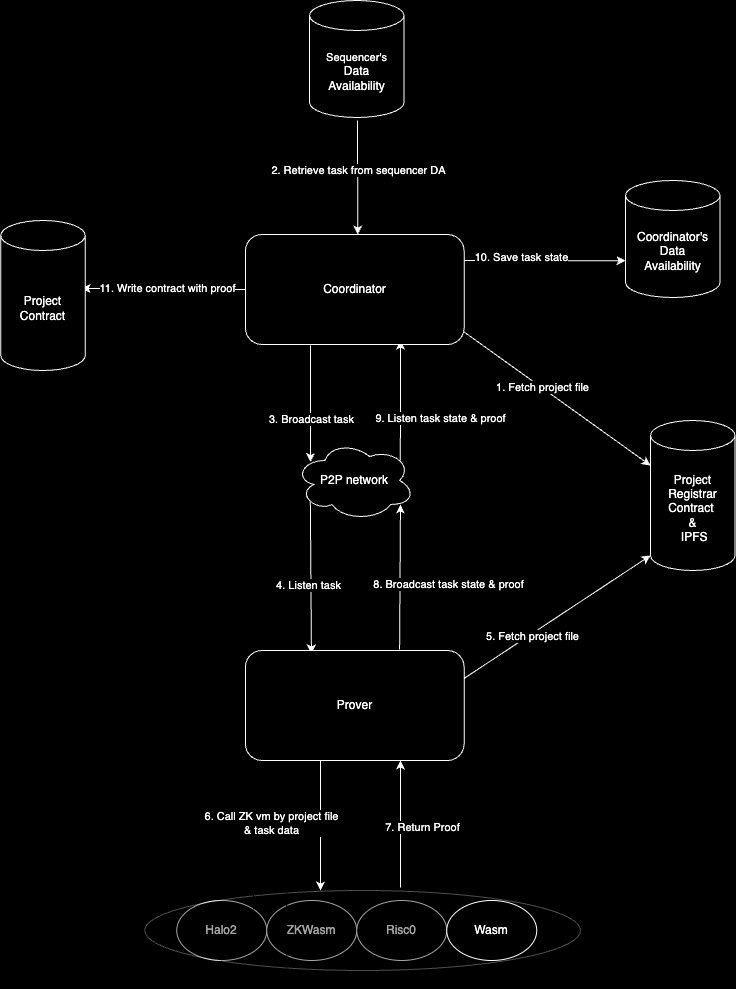

The diagram above was exported from draw.io. Its source (the exported page's mxGraphModel, read from the mxfile embedded in the PNG):
<mxGraphModel dx="1026" dy="685" grid="1" gridSize="10" guides="1" tooltips="1" connect="1" arrows="1" fold="1" page="1" pageScale="1" pageWidth="827" pageHeight="1169" background="#000000" math="0" shadow="0">
  <root>
    <mxCell id="0" />
    <mxCell id="1" parent="0" />
    <mxCell id="P-kxANTKAj5TKY9pIXBq-6" value="&lt;div&gt;&lt;span style=&quot;font-size: 11px; text-wrap: nowrap;&quot;&gt;Sequencer's&lt;/span&gt;&lt;br&gt;&lt;/div&gt;Data &lt;br&gt;Availability" style="shape=cylinder3;whiteSpace=wrap;html=1;boundedLbl=1;backgroundOutline=1;size=15;fontColor=#FFFFFF;labelBackgroundColor=#000000;strokeColor=#FFFFFF;fillColor=#000000;" parent="1" vertex="1">
      <mxGeometry x="319" y="10" width="94.5" height="117" as="geometry" />
    </mxCell>
    <mxCell id="P-kxANTKAj5TKY9pIXBq-17" value="" style="endArrow=classic;html=1;rounded=0;fontColor=#FFFFFF;labelBackgroundColor=#000000;strokeColor=#FFFFFF;entryX=0.5;entryY=0;entryDx=0;entryDy=0;" parent="1" edge="1">
      <mxGeometry width="50" height="50" relative="1" as="geometry">
        <mxPoint x="367" y="130" as="sourcePoint" />
        <mxPoint x="367.25" y="244" as="targetPoint" />
      </mxGeometry>
    </mxCell>
    <mxCell id="P-kxANTKAj5TKY9pIXBq-18" value="2. Retrieve task from sequencer DA" style="edgeLabel;html=1;align=center;verticalAlign=middle;resizable=0;points=[];fontColor=#FFFFFF;labelBackgroundColor=#000000;" parent="P-kxANTKAj5TKY9pIXBq-17" vertex="1" connectable="0">
      <mxGeometry x="0.1673" relative="1" as="geometry">
        <mxPoint y="-17" as="offset" />
      </mxGeometry>
    </mxCell>
    <mxCell id="P-kxANTKAj5TKY9pIXBq-19" value="P2P network" style="ellipse;shape=cloud;whiteSpace=wrap;html=1;fontColor=#FFFFFF;labelBackgroundColor=#000000;fillColor=#000000;strokeColor=#FFFFFF;" parent="1" vertex="1">
      <mxGeometry x="304.25" y="450" width="120" height="80" as="geometry" />
    </mxCell>
    <mxCell id="P-kxANTKAj5TKY9pIXBq-20" value="" style="endArrow=classic;html=1;rounded=0;entryX=0.131;entryY=0.269;entryDx=0;entryDy=0;entryPerimeter=0;exitX=0.298;exitY=1.009;exitDx=0;exitDy=0;exitPerimeter=0;fontColor=#FFFFFF;labelBackgroundColor=#000000;strokeColor=#FFFFFF;" parent="1" source="MUwIb_nid50ch_WboTgN-5" target="P-kxANTKAj5TKY9pIXBq-19" edge="1">
      <mxGeometry width="50" height="50" relative="1" as="geometry">
        <mxPoint x="318.9920000000002" y="306.009" as="sourcePoint" />
        <mxPoint x="340" y="577" as="targetPoint" />
      </mxGeometry>
    </mxCell>
    <mxCell id="P-kxANTKAj5TKY9pIXBq-21" value="3. Broadcast task" style="edgeLabel;html=1;align=center;verticalAlign=middle;resizable=0;points=[];fontColor=#FFFFFF;labelBackgroundColor=#000000;" parent="P-kxANTKAj5TKY9pIXBq-20" vertex="1" connectable="0">
      <mxGeometry x="0.0208" relative="1" as="geometry">
        <mxPoint y="15" as="offset" />
      </mxGeometry>
    </mxCell>
    <mxCell id="P-kxANTKAj5TKY9pIXBq-22" value="" style="endArrow=classic;html=1;rounded=0;exitX=0.88;exitY=0.25;exitDx=0;exitDy=0;exitPerimeter=0;fontColor=#FFFFFF;labelBackgroundColor=#000000;strokeColor=#FFFFFF;entryX=0.709;entryY=0.964;entryDx=0;entryDy=0;entryPerimeter=0;" parent="1" source="P-kxANTKAj5TKY9pIXBq-19" target="MUwIb_nid50ch_WboTgN-5" edge="1">
      <mxGeometry width="50" height="50" relative="1" as="geometry">
        <mxPoint x="379" y="493" as="sourcePoint" />
        <mxPoint x="409" y="360" as="targetPoint" />
      </mxGeometry>
    </mxCell>
    <mxCell id="MUwIb_nid50ch_WboTgN-4" value="&lt;font color=&quot;#ffffff&quot;&gt;&lt;span style=&quot;background-color: rgb(0, 0, 0);&quot;&gt;9. Listen task state &amp;amp; proof&lt;/span&gt;&lt;/font&gt;" style="edgeLabel;html=1;align=center;verticalAlign=middle;resizable=0;points=[];" vertex="1" connectable="0" parent="P-kxANTKAj5TKY9pIXBq-22">
      <mxGeometry x="-0.1323" y="-1" relative="1" as="geometry">
        <mxPoint x="39" y="9" as="offset" />
      </mxGeometry>
    </mxCell>
    <mxCell id="P-kxANTKAj5TKY9pIXBq-27" value="" style="endArrow=classic;html=1;rounded=0;exitX=0.13;exitY=0.77;exitDx=0;exitDy=0;exitPerimeter=0;fontColor=#FFFFFF;labelBackgroundColor=#000000;strokeColor=#FFFFFF;entryX=0.302;entryY=0.027;entryDx=0;entryDy=0;entryPerimeter=0;" parent="1" source="P-kxANTKAj5TKY9pIXBq-19" edge="1" target="MUwIb_nid50ch_WboTgN-8">
      <mxGeometry width="50" height="50" relative="1" as="geometry">
        <mxPoint x="320" y="557" as="sourcePoint" />
        <mxPoint x="320" y="685.9970000000001" as="targetPoint" />
      </mxGeometry>
    </mxCell>
    <mxCell id="P-kxANTKAj5TKY9pIXBq-29" value="4. Listen task" style="edgeLabel;html=1;align=center;verticalAlign=middle;resizable=0;points=[];fontColor=#FFFFFF;labelBackgroundColor=#000000;" parent="P-kxANTKAj5TKY9pIXBq-27" vertex="1" connectable="0">
      <mxGeometry x="-0.0119" y="-2" relative="1" as="geometry">
        <mxPoint x="-1" y="8" as="offset" />
      </mxGeometry>
    </mxCell>
    <mxCell id="P-kxANTKAj5TKY9pIXBq-30" value="" style="endArrow=classic;html=1;rounded=0;exitX=0.705;exitY=-0.009;exitDx=0;exitDy=0;exitPerimeter=0;fontColor=#FFFFFF;labelBackgroundColor=#000000;strokeColor=#FFFFFF;entryX=0.881;entryY=0.8;entryDx=0;entryDy=0;entryPerimeter=0;" parent="1" source="MUwIb_nid50ch_WboTgN-8" target="P-kxANTKAj5TKY9pIXBq-19" edge="1">
      <mxGeometry width="50" height="50" relative="1" as="geometry">
        <mxPoint x="407.9480000000001" y="683.991" as="sourcePoint" />
        <mxPoint x="410" y="520" as="targetPoint" />
      </mxGeometry>
    </mxCell>
    <mxCell id="P-kxANTKAj5TKY9pIXBq-31" value="8. Broadcast&amp;nbsp;task state &amp;amp; proof" style="edgeLabel;html=1;align=center;verticalAlign=middle;resizable=0;points=[];fontColor=#FFFFFF;labelBackgroundColor=#000000;" parent="P-kxANTKAj5TKY9pIXBq-30" vertex="1" connectable="0">
      <mxGeometry x="0.0603" y="1" relative="1" as="geometry">
        <mxPoint x="49" y="11" as="offset" />
      </mxGeometry>
    </mxCell>
    <mxCell id="P-kxANTKAj5TKY9pIXBq-34" value="Halo2" style="ellipse;whiteSpace=wrap;html=1;fontColor=#FFFFFF;labelBackgroundColor=#000000;fillColor=#000000;strokeColor=#FFFFFF;" parent="1" vertex="1">
      <mxGeometry x="186.25" y="910" width="90" height="60" as="geometry" />
    </mxCell>
    <mxCell id="P-kxANTKAj5TKY9pIXBq-36" value="ZKWasm" style="ellipse;whiteSpace=wrap;html=1;fontColor=#FFFFFF;labelBackgroundColor=#000000;fillColor=#000000;strokeColor=#FFFFFF;" parent="1" vertex="1">
      <mxGeometry x="276.25" y="910" width="90" height="60" as="geometry" />
    </mxCell>
    <mxCell id="P-kxANTKAj5TKY9pIXBq-37" value="Risc0" style="ellipse;whiteSpace=wrap;html=1;fontColor=#FFFFFF;labelBackgroundColor=#000000;fillColor=#000000;strokeColor=#FFFFFF;" parent="1" vertex="1">
      <mxGeometry x="366.25" y="910" width="90" height="60" as="geometry" />
    </mxCell>
    <mxCell id="P-kxANTKAj5TKY9pIXBq-38" value="" style="ellipse;whiteSpace=wrap;html=1;opacity=30;shadow=1;fontColor=#FFFFFF;labelBackgroundColor=#000000;fillColor=#000000;strokeColor=#FFFFFF;strokeWidth=1;" parent="1" vertex="1">
      <mxGeometry x="154.25" y="900" width="435.75" height="80" as="geometry" />
    </mxCell>
    <mxCell id="P-kxANTKAj5TKY9pIXBq-43" value="" style="endArrow=classic;html=1;rounded=0;fontColor=#FFFFFF;labelBackgroundColor=#000000;strokeColor=#FFFFFF;" parent="1" edge="1">
      <mxGeometry width="50" height="50" relative="1" as="geometry">
        <mxPoint x="330" y="760" as="sourcePoint" />
        <mxPoint x="330" y="900" as="targetPoint" />
      </mxGeometry>
    </mxCell>
    <mxCell id="P-kxANTKAj5TKY9pIXBq-44" value="6. Call ZK vm by project file&lt;br&gt;&amp;amp; task data" style="edgeLabel;html=1;align=center;verticalAlign=middle;resizable=0;points=[];fontColor=#FFFFFF;labelBackgroundColor=#000000;" parent="P-kxANTKAj5TKY9pIXBq-43" vertex="1" connectable="0">
      <mxGeometry x="-0.4286" y="3" relative="1" as="geometry">
        <mxPoint x="-53" y="32" as="offset" />
      </mxGeometry>
    </mxCell>
    <mxCell id="P-kxANTKAj5TKY9pIXBq-46" value="" style="endArrow=classic;html=1;rounded=0;exitX=1;exitY=0.5;exitDx=0;exitDy=0;fontColor=#FFFFFF;labelBackgroundColor=#000000;strokeColor=#FFFFFF;entryX=0;entryY=1;entryDx=0;entryDy=-15;entryPerimeter=0;" parent="1" target="P-kxANTKAj5TKY9pIXBq-55" edge="1">
      <mxGeometry width="50" height="50" relative="1" as="geometry">
        <mxPoint x="430.25" y="716.5" as="sourcePoint" />
        <mxPoint x="562" y="716.5" as="targetPoint" />
      </mxGeometry>
    </mxCell>
    <mxCell id="P-kxANTKAj5TKY9pIXBq-47" value="5. Fetch project file" style="edgeLabel;html=1;align=center;verticalAlign=middle;resizable=0;points=[];fontColor=#FFFFFF;labelBackgroundColor=#000000;" parent="P-kxANTKAj5TKY9pIXBq-46" vertex="1" connectable="0">
      <mxGeometry x="-0.04" relative="1" as="geometry">
        <mxPoint x="1" y="2" as="offset" />
      </mxGeometry>
    </mxCell>
    <mxCell id="P-kxANTKAj5TKY9pIXBq-48" value="" style="endArrow=classic;html=1;rounded=0;exitX=0.587;exitY=-0.037;exitDx=0;exitDy=0;exitPerimeter=0;fontColor=#FFFFFF;labelBackgroundColor=#000000;strokeColor=#FFFFFF;entryX=0.709;entryY=1;entryDx=0;entryDy=0;entryPerimeter=0;" parent="1" source="P-kxANTKAj5TKY9pIXBq-38" target="MUwIb_nid50ch_WboTgN-8" edge="1">
      <mxGeometry width="50" height="50" relative="1" as="geometry">
        <mxPoint x="407.9480000000001" y="862.988" as="sourcePoint" />
        <mxPoint x="411" y="760" as="targetPoint" />
      </mxGeometry>
    </mxCell>
    <mxCell id="P-kxANTKAj5TKY9pIXBq-49" value="7. Return Proof" style="edgeLabel;html=1;align=center;verticalAlign=middle;resizable=0;points=[];fontColor=#FFFFFF;labelBackgroundColor=#000000;" parent="P-kxANTKAj5TKY9pIXBq-48" vertex="1" connectable="0">
      <mxGeometry x="-0.0423" y="-2" relative="1" as="geometry">
        <mxPoint x="19" as="offset" />
      </mxGeometry>
    </mxCell>
    <mxCell id="P-kxANTKAj5TKY9pIXBq-55" value="Project&lt;div&gt;Registrar&lt;/div&gt;&lt;div&gt;Contract&amp;nbsp;&lt;/div&gt;&lt;div&gt;&amp;amp;&lt;/div&gt;&lt;div&gt;&amp;nbsp;IPFS&lt;/div&gt;" style="shape=cylinder3;whiteSpace=wrap;html=1;boundedLbl=1;backgroundOutline=1;size=15;fontColor=#FFFFFF;labelBackgroundColor=#000000;fillColor=#000000;strokeColor=#FFFFFF;" parent="1" vertex="1">
      <mxGeometry x="660" y="430" width="84.5" height="150" as="geometry" />
    </mxCell>
    <mxCell id="P-kxANTKAj5TKY9pIXBq-63" value="" style="endArrow=classic;html=1;rounded=0;exitX=0.997;exitY=0.882;exitDx=0;exitDy=0;entryX=0;entryY=0;entryDx=0;entryDy=45;entryPerimeter=0;fontColor=#FFFFFF;labelBackgroundColor=#000000;strokeColor=#FFFFFF;exitPerimeter=0;" parent="1" source="MUwIb_nid50ch_WboTgN-5" target="P-kxANTKAj5TKY9pIXBq-55" edge="1">
      <mxGeometry width="50" height="50" relative="1" as="geometry">
        <mxPoint x="607" y="371.25" as="sourcePoint" />
        <mxPoint x="644.3200000000002" y="588.0835" as="targetPoint" />
      </mxGeometry>
    </mxCell>
    <mxCell id="MUwIb_nid50ch_WboTgN-7" value="&lt;span style=&quot;color: rgb(255, 255, 255); background-color: rgb(0, 0, 0);&quot;&gt;1. Fetch project file&lt;/span&gt;" style="edgeLabel;html=1;align=center;verticalAlign=middle;resizable=0;points=[];" vertex="1" connectable="0" parent="P-kxANTKAj5TKY9pIXBq-63">
      <mxGeometry x="-0.1652" relative="1" as="geometry">
        <mxPoint as="offset" />
      </mxGeometry>
    </mxCell>
    <mxCell id="P-kxANTKAj5TKY9pIXBq-65" value="" style="endArrow=classic;html=1;rounded=0;exitX=0;exitY=0.5;exitDx=0;exitDy=0;entryX=0.956;entryY=0.453;entryDx=0;entryDy=0;entryPerimeter=0;fontColor=#FFFFFF;labelBackgroundColor=#000000;strokeColor=#FFFFFF;" parent="1" source="MUwIb_nid50ch_WboTgN-5" target="UP-G3eTPMFQIpMaofVEP-1" edge="1">
      <mxGeometry width="50" height="50" relative="1" as="geometry">
        <mxPoint x="166" y="356.5" as="sourcePoint" />
        <mxPoint x="410" y="617" as="targetPoint" />
      </mxGeometry>
    </mxCell>
    <mxCell id="P-kxANTKAj5TKY9pIXBq-66" value="11. Write contract with proof" style="edgeLabel;html=1;align=center;verticalAlign=middle;resizable=0;points=[];fontColor=#FFFFFF;labelBackgroundColor=#000000;" parent="P-kxANTKAj5TKY9pIXBq-65" vertex="1" connectable="0">
      <mxGeometry x="-0.3374" relative="1" as="geometry">
        <mxPoint x="-24" y="-1" as="offset" />
      </mxGeometry>
    </mxCell>
    <mxCell id="UP-G3eTPMFQIpMaofVEP-1" value="Project&lt;br&gt;Contract" style="shape=cylinder3;whiteSpace=wrap;html=1;boundedLbl=1;backgroundOutline=1;size=15;fontColor=#FFFFFF;labelBackgroundColor=#000000;fillColor=#000000;strokeColor=#FFFFFF;" parent="1" vertex="1">
      <mxGeometry x="10.25" y="230" width="84.5" height="150" as="geometry" />
    </mxCell>
    <mxCell id="UP-G3eTPMFQIpMaofVEP-14" style="edgeStyle=orthogonalEdgeStyle;rounded=0;orthogonalLoop=1;jettySize=auto;html=1;exitX=1;exitY=0;exitDx=0;exitDy=0;" parent="1" source="P-kxANTKAj5TKY9pIXBq-34" target="P-kxANTKAj5TKY9pIXBq-34" edge="1">
      <mxGeometry relative="1" as="geometry" />
    </mxCell>
    <mxCell id="zauLdbbxjyopaiMLOlRp-5" value="&lt;div&gt;&lt;span style=&quot;text-wrap: nowrap;&quot;&gt;Coordinator's&lt;/span&gt;&lt;br&gt;&lt;/div&gt;&lt;div&gt;Data&lt;br&gt;&lt;/div&gt;Availability" style="shape=cylinder3;whiteSpace=wrap;html=1;boundedLbl=1;backgroundOutline=1;size=15;fontColor=#FFFFFF;labelBackgroundColor=#000000;strokeColor=#FFFFFF;fillColor=#000000;" parent="1" vertex="1">
      <mxGeometry x="635" y="190" width="94.5" height="117" as="geometry" />
    </mxCell>
    <mxCell id="zauLdbbxjyopaiMLOlRp-9" value="" style="endArrow=classic;html=1;rounded=0;fontColor=#FFFFFF;labelBackgroundColor=#000000;strokeColor=#FFFFFF;entryX=0;entryY=0;entryDx=0;entryDy=80.25;entryPerimeter=0;" parent="1" target="zauLdbbxjyopaiMLOlRp-5" edge="1">
      <mxGeometry width="50" height="50" relative="1" as="geometry">
        <mxPoint x="430" y="270" as="sourcePoint" />
        <mxPoint x="630" y="274" as="targetPoint" />
      </mxGeometry>
    </mxCell>
    <mxCell id="zauLdbbxjyopaiMLOlRp-10" value="10. Save task state" style="edgeLabel;html=1;align=center;verticalAlign=middle;resizable=0;points=[];fontColor=#FFFFFF;labelBackgroundColor=#000000;" parent="zauLdbbxjyopaiMLOlRp-9" vertex="1" connectable="0">
      <mxGeometry x="0.1673" relative="1" as="geometry">
        <mxPoint x="-19" y="-4" as="offset" />
      </mxGeometry>
    </mxCell>
    <mxCell id="MUwIb_nid50ch_WboTgN-1" value="Wasm" style="ellipse;whiteSpace=wrap;html=1;fontColor=#FFFFFF;labelBackgroundColor=#000000;fillColor=#000000;strokeColor=#FFFFFF;" vertex="1" parent="1">
      <mxGeometry x="456.25" y="910" width="90" height="60" as="geometry" />
    </mxCell>
    <mxCell id="MUwIb_nid50ch_WboTgN-5" value="&lt;span style=&quot;text-wrap: nowrap;&quot;&gt;Coordinator&lt;/span&gt;" style="rounded=1;whiteSpace=wrap;html=1;fontColor=#FFFFFF;labelBackgroundColor=#000000;fillColor=#000000;strokeColor=#FFFFFF;" vertex="1" parent="1">
      <mxGeometry x="254.88" y="244" width="218.75" height="110" as="geometry" />
    </mxCell>
    <mxCell id="MUwIb_nid50ch_WboTgN-8" value="&lt;span style=&quot;text-wrap: nowrap;&quot;&gt;Prover&lt;/span&gt;" style="rounded=1;whiteSpace=wrap;html=1;fontColor=#FFFFFF;labelBackgroundColor=#000000;fillColor=#000000;strokeColor=#FFFFFF;" vertex="1" parent="1">
      <mxGeometry x="254.88" y="660" width="218.75" height="110" as="geometry" />
    </mxCell>
  </root>
</mxGraphModel>